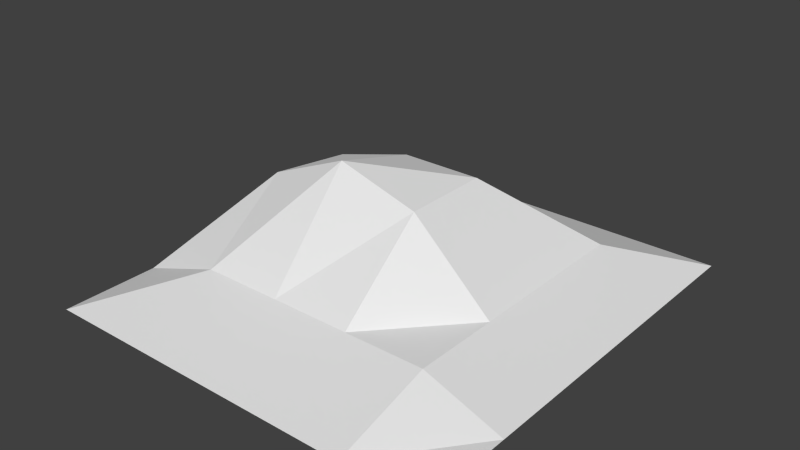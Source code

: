 # Source: Island.blend  (saved by Blender 2.76.0; exported with 4.5.12 LTS)
import bpy
from mathutils import Matrix  # noqa: F401  (used for matrix-valued properties, if any)

bpy.ops.wm.read_factory_settings(use_empty=True)
scene = bpy.context.scene
scene.name = 'Scene'

# ---- collections
col_collection_1 = bpy.data.collections.new('Collection 1'); scene.collection.children.link(col_collection_1)

# ---- world
world_world = bpy.data.worlds.new('World'); scene.world = world_world
world_world.color = (0.05088, 0.05088, 0.05088)
world_world.use_sun_shadow = False
world_world.sun_shadow_jitter_overblur = 0.0
world_world.cycles.sampling_method = 'MANUAL'
world_world.cycles.sample_map_resolution = 256

# ---- meshes
me_plane = bpy.data.meshes.new('Plane')
me_plane.from_pydata([(-2.799, -3.081, -0.05713), (2.758, -3.081, -0.05713), (-2.799, 2.964, -0.05713), (2.758, 2.964, -0.05713), (-1.639, -3.081, -0.05713), (-0.5282, -3.081, -0.05713), (0.5831, -3.081, -0.05713), (1.694, -3.081, -0.05713), (1.694, 2.964, -0.05713), (0.5831, 2.964, -0.05713), (-0.5282, 2.964, -0.05713), (-1.639, 2.964, -0.05713), (-2.799, 1.887, -0.05713), (-2.799, 0.6777, -0.05713), (-2.799, -0.5314, -0.05713), (-2.799, -1.74, -0.05713), (2.758, -1.74, -0.05713), (2.758, -0.5314, -0.05713), (2.758, 0.6777, -0.05713), (2.758, 1.887, -0.05713), (-1.639, -1.74, 0.3395), (-1.639, -0.5314, 1.229), (-1.639, 0.6777, 1.071), (-1.639, 1.887, 0.3395), (-0.5282, -1.74, 0.3395), (-0.5282, -0.5314, 1.701), (-0.5282, 0.6777, 1.375), (-0.5282, 1.887, 0.3395), (0.5831, -1.74, 0.3395), (0.5831, -0.5314, 1.375), (0.5831, 0.6777, 1.375), (0.5831, 1.887, 0.3395), (1.694, -1.74, 0.3395), (1.694, -0.5314, 0.3395), (1.694, 0.6777, 0.3395), (1.694, 1.887, 0.3395)], [], [(35, 19, 3, 8), (12, 23, 11, 2), (23, 27, 10, 11), (27, 31, 9, 10), (31, 35, 8, 9), (6, 7, 32, 28), (28, 32, 33, 29), (29, 33, 34, 30), (30, 34, 35, 31), (5, 6, 28, 24), (24, 28, 29, 25), (25, 29, 30, 26), (26, 30, 31, 27), (4, 5, 24, 20), (20, 24, 25, 21), (21, 25, 26, 22), (22, 26, 27, 23), (0, 4, 20, 15), (15, 20, 21, 14), (14, 21, 22, 13), (13, 22, 23, 12), (7, 1, 16, 32), (32, 16, 17, 33), (33, 17, 18, 34), (34, 18, 19, 35)])
me_plane.use_remesh_preserve_volume = False
me_plane.use_remesh_preserve_attributes = False
me_plane.use_mirror_vertex_groups = False
me_plane.update()

# ---- objects
ob_plane = bpy.data.objects.new('Plane', me_plane)

# ---- transforms, parenting, visibility, modifiers, constraints
ob_plane.location = (0.0, 0.0, 0.0)
ob_plane.lineart.crease_threshold = 0.0

# ---- collection membership
col_collection_1.objects.link(ob_plane)

# ---- scene / render settings (as saved in the file)
scene.frame_start = 1; scene.frame_end = 250; scene.frame_set(1)
scene.render.engine = 'BLENDER_EEVEE_NEXT'
scene.render.resolution_percentage = 50
scene.render.dither_intensity = 0.0
scene.cycles.use_denoising = False
scene.cycles.samples = 10
scene.cycles.sampling_pattern = 'TABULATED_SOBOL'
scene.cycles.light_sampling_threshold = 0.0
scene.cycles.use_adaptive_sampling = False
scene.cycles.use_light_tree = False
scene.cycles.blur_glossy = 0.0
scene.cycles.pixel_filter_type = 'GAUSSIAN'
scene.cycles.sample_clamp_indirect = 0.0
scene.view_settings.view_transform = 'Standard'
bpy.context.view_layer.update()

# ---- added for rendering (the .blend has no active camera and no usable light): camera, sun
cam_auto = bpy.data.cameras.new('AutoCamera')
cam_auto.lens = 50.0
cam_auto.sensor_width = 36.0
cam_auto.clip_end = 1000.0
ob_auto_camera = bpy.data.objects.new('AutoCamera', cam_auto)
scene.collection.objects.link(ob_auto_camera)
ob_auto_camera.location = (7.74853, -9.38166, 7.03694)
ob_auto_camera.rotation_euler = (1.09748, -7.21219e-08, 0.694738)
scene.camera = ob_auto_camera
light_auto_sun = bpy.data.lights.new('AutoSun', 'SUN')
light_auto_sun.energy = 3.0
light_auto_sun.angle = 0.0523599
ob_auto_sun = bpy.data.objects.new('AutoSun', light_auto_sun)
scene.collection.objects.link(ob_auto_sun)
ob_auto_sun.rotation_euler = (0.872665, 0.174533, 0.523599)
bpy.context.view_layer.update()
